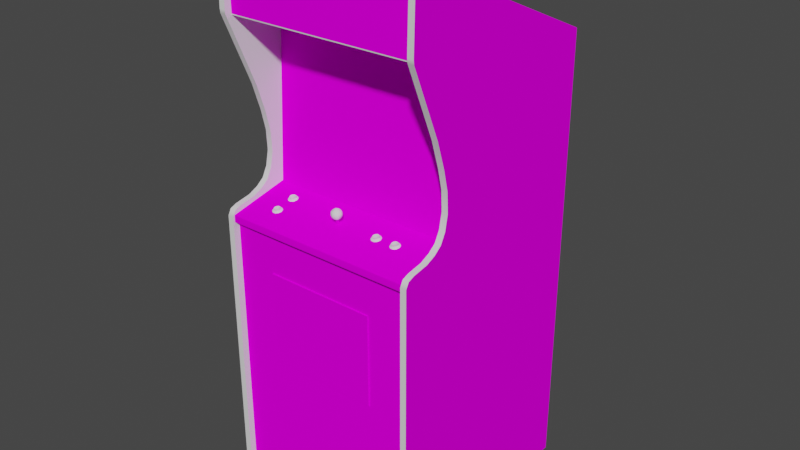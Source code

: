 # Source: jack.blend  (saved by Blender 2.93.20; exported with 4.5.12 LTS)
import bpy
from mathutils import Matrix  # noqa: F401  (used for matrix-valued properties, if any)

bpy.ops.wm.read_factory_settings(use_empty=True)
scene = bpy.context.scene
scene.name = 'Scene'

# ---- images (referenced by path relative to the original .blend; pixels are not part of the script)
import os
ASSET_DIR = os.environ.get("B2B_ASSET_DIR", "")  # directory of the original .blend (textures are referenced by path, not embedded)
HERE = os.path.dirname(os.path.abspath(__file__))  # packed textures are extracted next to this script under _unpacked/

def load_image(name, relpath, width, height, colorspace="sRGB"):
    """Load a texture the original file referenced (path relative to the .blend, or extracted next to this script)."""
    p = next((c for c in (os.path.join(HERE, relpath), os.path.join(ASSET_DIR, relpath)) if relpath and os.path.exists(c)), "")
    if p:
        img = bpy.data.images.load(p, check_existing=True)
        img.name = name
    else:  # same state as the original file: an image datablock whose file is absent (Cycles renders it pink)
        img = bpy.data.images.new(name, width, height)
        img.source = "FILE"
        img.filepath = "//" + (relpath or name)
    img.colorspace_settings.name = colorspace
    return img
img_01jackmarqueemap_tiff = load_image('01jackmarqueemap.TIFF', '01jackmarqueemap.TIFF', 1024, 1024, 'sRGB')
img_02jacksnapmap_tiff = load_image('02jacksnapmap.TIFF', '02jacksnapmap.TIFF', 1024, 1024, 'sRGB')
img_jackbezelmap_tiff = load_image('jackbezelmap.TIFF', 'jackbezelmap.TIFF', 1024, 1024, 'sRGB')
img_jacksidemap_tiff = load_image('jacksidemap.TIFF', 'jacksidemap.TIFF', 1024, 1024, 'sRGB')
img_jackmiscmap_tiff = load_image('jackmiscmap.TIFF', 'jackmiscmap.TIFF', 1024, 1024, 'sRGB')

# ---- materials (node trees are filled in below, after node groups)
mat_01jackmarquee = bpy.data.materials.new('01jackmarquee')
mat_01jackmarquee.use_transparent_shadow = False
mat_01jackmarquee.roughness = 0.8807
mat_01jackmarquee.specular_intensity = 0.0
mat_02jacksnap = bpy.data.materials.new('02jacksnap')
mat_02jacksnap.use_transparent_shadow = False
mat_02jacksnap.roughness = 0.8807
mat_02jacksnap.specular_intensity = 0.0
mat_jackbezel = bpy.data.materials.new('jackbezel')
mat_jackbezel.use_transparent_shadow = False
mat_jackbezel.roughness = 0.8807
mat_jackbezel.specular_intensity = 0.0
mat_jackblack = bpy.data.materials.new('jackblack')
mat_jackblack.use_transparent_shadow = False
mat_jackblack.roughness = 0.7934
mat_jackblack.specular_intensity = 0.6275
mat_jackside = bpy.data.materials.new('jackside')
mat_jackside.use_transparent_shadow = False
mat_jackside.roughness = 0.8807
mat_jackside.specular_intensity = 0.0
mat_jackmisc = bpy.data.materials.new('jackmisc')
mat_jackmisc.use_transparent_shadow = False
mat_jackmisc.roughness = 0.8807
mat_jackmisc.specular_intensity = 0.0
mat_jackwhite = bpy.data.materials.new('jackwhite')
mat_jackwhite.use_transparent_shadow = False
mat_jackwhite.roughness = 0.7934
mat_jackwhite.specular_intensity = 0.6588
mat_jackred = bpy.data.materials.new('jackred')
mat_jackred.use_transparent_shadow = False
mat_jackred.roughness = 0.7934
mat_jackred.specular_intensity = 0.6275

# ---- node groups
ng_auto_smooth = bpy.data.node_groups.new('Auto Smooth', 'GeometryNodeTree')
_s = ng_auto_smooth.interface.new_socket(name='Geometry', in_out='OUTPUT', socket_type='NodeSocketGeometry')
_s = ng_auto_smooth.interface.new_socket(name='Geometry', in_out='INPUT', socket_type='NodeSocketGeometry')
_s = ng_auto_smooth.interface.new_socket(name='Angle', in_out='INPUT', socket_type='NodeSocketFloat')
_s.subtype = 'ANGLE'
_s.min_value = 0.0
_s.max_value = 3.142
ng_auto_smooth.is_modifier = True
_N = ng_auto_smooth.nodes; _L = ng_auto_smooth.links
n0 = _N.new('NodeGroupOutput'); n0.name = 'Group Output'; n0.location = (480, -100)
n1 = _N.new('NodeGroupInput'); n1.name = 'Group Input'; n1.location = (-420, -300)
n2 = _N.new('NodeGroupInput'); n2.name = 'Group Input.001'; n2.location = (-60, -100)
n3 = _N.new('GeometryNodeSetShadeSmooth'); n3.name = 'Set Shade Smooth'; n3.location = (120, -100)
n3.domain = 'EDGE'
n4 = _N.new('GeometryNodeSetShadeSmooth'); n4.name = 'Set Shade Smooth.001'; n4.location = (300, -100)
n5 = _N.new('GeometryNodeInputMeshEdgeAngle'); n5.name = 'Edge Angle'; n5.location = (-420, -220)
n6 = _N.new('GeometryNodeInputEdgeSmooth'); n6.name = 'Is Edge Smooth'; n6.location = (-60, -160)
n7 = _N.new('GeometryNodeInputShadeSmooth'); n7.name = 'Is Face Smooth'; n7.location = (-240, -340)
n8 = _N.new('FunctionNodeBooleanMath'); n8.name = 'Boolean Math'; n8.location = (-60, -220)
n9 = _N.new('FunctionNodeCompare'); n9.name = 'Compare'; n9.location = (-240, -180)
n9.operation = 'LESS_EQUAL'
_L.new(n5.outputs[0], n9.inputs[0])
_L.new(n4.outputs[0], n0.inputs[0])
_L.new(n1.outputs[1], n9.inputs[1])
_L.new(n9.outputs[0], n8.inputs[0])
_L.new(n7.outputs[0], n8.inputs[1])
_L.new(n2.outputs[0], n3.inputs[0])
_L.new(n6.outputs[0], n3.inputs[1])
_L.new(n3.outputs[0], n4.inputs[0])
_L.new(n8.outputs[0], n3.inputs[2])
n0.is_active_output = True

# ---- material node trees
mat_01jackmarquee.use_nodes = True; mat_01jackmarquee.node_tree.nodes.clear()
_N = mat_01jackmarquee.node_tree.nodes; _L = mat_01jackmarquee.node_tree.links
n0 = _N.new('ShaderNodeBsdfPrincipled'); n0.name = 'Principled BSDF'; n0.location = (10, 300)
n0.distribution = 'GGX'
n0.subsurface_method = 'BURLEY'
n0.inputs[2].default_value = 0.8807
n0.inputs[3].default_value = 1.45
n0.inputs[13].default_value = 0.0
n0.inputs[27].default_value = (0.0, 0.0, 0.0, 1.0)
n0.inputs[28].default_value = 1.0
n1 = _N.new('ShaderNodeOutputMaterial'); n1.name = 'Material Output'; n1.location = (300, 300)
n2 = _N.new('ShaderNodeTexImage'); n2.name = 'Image Texture'; n2.location = (-300, 600)
n2.image = img_01jackmarqueemap_tiff
_L.new(n0.outputs[0], n1.inputs[0])
_L.new(n2.outputs[0], n0.inputs[0])
n1.is_active_output = True
mat_02jacksnap.use_nodes = True; mat_02jacksnap.node_tree.nodes.clear()
_N = mat_02jacksnap.node_tree.nodes; _L = mat_02jacksnap.node_tree.links
n0 = _N.new('ShaderNodeBsdfPrincipled'); n0.name = 'Principled BSDF'; n0.location = (10, 300)
n0.distribution = 'GGX'
n0.subsurface_method = 'BURLEY'
n0.inputs[2].default_value = 0.8807
n0.inputs[3].default_value = 1.45
n0.inputs[13].default_value = 0.0
n0.inputs[27].default_value = (0.0, 0.0, 0.0, 1.0)
n0.inputs[28].default_value = 1.0
n1 = _N.new('ShaderNodeOutputMaterial'); n1.name = 'Material Output'; n1.location = (300, 300)
n2 = _N.new('ShaderNodeTexImage'); n2.name = 'Image Texture'; n2.location = (-300, 600)
n2.image = img_02jacksnapmap_tiff
_L.new(n0.outputs[0], n1.inputs[0])
_L.new(n2.outputs[0], n0.inputs[0])
n1.is_active_output = True
mat_jackbezel.use_nodes = True; mat_jackbezel.node_tree.nodes.clear()
_N = mat_jackbezel.node_tree.nodes; _L = mat_jackbezel.node_tree.links
n0 = _N.new('ShaderNodeBsdfPrincipled'); n0.name = 'Principled BSDF'; n0.location = (10, 300)
n0.distribution = 'GGX'
n0.subsurface_method = 'BURLEY'
n0.inputs[2].default_value = 0.8807
n0.inputs[3].default_value = 1.45
n0.inputs[13].default_value = 0.0
n0.inputs[27].default_value = (0.0, 0.0, 0.0, 1.0)
n0.inputs[28].default_value = 1.0
n1 = _N.new('ShaderNodeOutputMaterial'); n1.name = 'Material Output'; n1.location = (300, 300)
n2 = _N.new('ShaderNodeTexImage'); n2.name = 'Image Texture'; n2.location = (-300, 600)
n2.image = img_jackbezelmap_tiff
_L.new(n0.outputs[0], n1.inputs[0])
_L.new(n2.outputs[0], n0.inputs[0])
n1.is_active_output = True
mat_jackblack.use_nodes = True; mat_jackblack.node_tree.nodes.clear()
_N = mat_jackblack.node_tree.nodes; _L = mat_jackblack.node_tree.links
n0 = _N.new('ShaderNodeBsdfPrincipled'); n0.name = 'Principled BSDF'; n0.location = (10, 300)
n0.distribution = 'GGX'
n0.subsurface_method = 'BURLEY'
n0.inputs[2].default_value = 0.7934
n0.inputs[3].default_value = 1.45
n0.inputs[13].default_value = 0.6275
n0.inputs[27].default_value = (0.0, 0.0, 0.0, 1.0)
n0.inputs[28].default_value = 1.0
n1 = _N.new('ShaderNodeOutputMaterial'); n1.name = 'Material Output'; n1.location = (300, 300)
_L.new(n0.outputs[0], n1.inputs[0])
n1.is_active_output = True
mat_jackside.use_nodes = True; mat_jackside.node_tree.nodes.clear()
_N = mat_jackside.node_tree.nodes; _L = mat_jackside.node_tree.links
n0 = _N.new('ShaderNodeBsdfPrincipled'); n0.name = 'Principled BSDF'; n0.location = (10, 300)
n0.distribution = 'GGX'
n0.subsurface_method = 'BURLEY'
n0.inputs[2].default_value = 0.8807
n0.inputs[3].default_value = 1.45
n0.inputs[13].default_value = 0.0
n0.inputs[27].default_value = (0.0, 0.0, 0.0, 1.0)
n0.inputs[28].default_value = 1.0
n1 = _N.new('ShaderNodeOutputMaterial'); n1.name = 'Material Output'; n1.location = (300, 300)
n2 = _N.new('ShaderNodeTexImage'); n2.name = 'Image Texture'; n2.location = (-300, 600)
n2.image = img_jacksidemap_tiff
_L.new(n0.outputs[0], n1.inputs[0])
_L.new(n2.outputs[0], n0.inputs[0])
n1.is_active_output = True
mat_jackmisc.use_nodes = True; mat_jackmisc.node_tree.nodes.clear()
_N = mat_jackmisc.node_tree.nodes; _L = mat_jackmisc.node_tree.links
n0 = _N.new('ShaderNodeBsdfPrincipled'); n0.name = 'Principled BSDF'; n0.location = (10, 300)
n0.distribution = 'GGX'
n0.subsurface_method = 'BURLEY'
n0.inputs[2].default_value = 0.8807
n0.inputs[3].default_value = 1.45
n0.inputs[13].default_value = 0.0
n0.inputs[27].default_value = (0.0, 0.0, 0.0, 1.0)
n0.inputs[28].default_value = 1.0
n1 = _N.new('ShaderNodeOutputMaterial'); n1.name = 'Material Output'; n1.location = (300, 300)
n2 = _N.new('ShaderNodeTexImage'); n2.name = 'Image Texture'; n2.location = (-300, 600)
n2.image = img_jackmiscmap_tiff
_L.new(n0.outputs[0], n1.inputs[0])
_L.new(n2.outputs[0], n0.inputs[0])
n1.is_active_output = True
mat_jackwhite.use_nodes = True; mat_jackwhite.node_tree.nodes.clear()
_N = mat_jackwhite.node_tree.nodes; _L = mat_jackwhite.node_tree.links
n0 = _N.new('ShaderNodeBsdfPrincipled'); n0.name = 'Principled BSDF'; n0.location = (10, 300)
n0.distribution = 'GGX'
n0.subsurface_method = 'BURLEY'
n0.inputs[2].default_value = 0.7934
n0.inputs[3].default_value = 1.45
n0.inputs[13].default_value = 0.6588
n0.inputs[27].default_value = (0.0, 0.0, 0.0, 1.0)
n0.inputs[28].default_value = 1.0
n1 = _N.new('ShaderNodeOutputMaterial'); n1.name = 'Material Output'; n1.location = (300, 300)
_L.new(n0.outputs[0], n1.inputs[0])
n1.is_active_output = True
mat_jackred.use_nodes = True; mat_jackred.node_tree.nodes.clear()
_N = mat_jackred.node_tree.nodes; _L = mat_jackred.node_tree.links
n0 = _N.new('ShaderNodeBsdfPrincipled'); n0.name = 'Principled BSDF'; n0.location = (10, 300)
n0.distribution = 'GGX'
n0.subsurface_method = 'BURLEY'
n0.inputs[2].default_value = 0.7934
n0.inputs[3].default_value = 1.45
n0.inputs[13].default_value = 0.6275
n0.inputs[27].default_value = (0.0, 0.0, 0.0, 1.0)
n0.inputs[28].default_value = 1.0
n1 = _N.new('ShaderNodeOutputMaterial'); n1.name = 'Material Output'; n1.location = (300, 300)
_L.new(n0.outputs[0], n1.inputs[0])
n1.is_active_output = True

# ---- world
world_world = bpy.data.worlds.new('World'); scene.world = world_world
world_world.use_nodes = True; world_world.node_tree.nodes.clear()
_N = world_world.node_tree.nodes; _L = world_world.node_tree.links
n0 = _N.new('ShaderNodeOutputWorld'); n0.name = 'World Output'; n0.location = (300, 300)
n1 = _N.new('ShaderNodeBackground'); n1.name = 'Background'; n1.location = (10, 300)
n1.inputs[0].default_value = (0.05088, 0.05088, 0.05088, 1.0)
_L.new(n1.outputs[0], n0.inputs[0])
n0.is_active_output = True
world_world.color = (0.05088, 0.05088, 0.05088)
world_world.use_sun_shadow = False
world_world.sun_shadow_jitter_overblur = 0.0

# ---- meshes
me_jack = bpy.data.meshes.new('jack')
me_jack.from_pydata([(-0.3049, 0.4999, 0.1025), (0.3302, 0.4999, 0.1025), (0.3302, 0.6964, 0.1025), (-0.3049, 0.6964, 0.1025), (0.09608, 0.2028, -0.08693), (0.01468, 0.09738, -0.07978), (0.01468, 0.3099, -0.09005), (-0.06908, 0.2028, -0.08773), (-0.1488, 0.2017, -0.1062), (0.09458, 0.09983, -0.08659), (-0.06827, 0.3071, -0.09707), (-0.06755, 0.0998, -0.08728), (0.09452, 0.3077, -0.09635), (-0.06414, 0.4059, -0.1127), (0.0145, 0.2039, -0.07803), (0.01427, -0.0005266, -0.08896), (0.01427, 0.4074, -0.1088), (-0.1468, 0.1052, -0.1034), (0.1731, 0.301, -0.111), (0.3306, 0.473, -0.08124), (-0.3045, 0.473, -0.08124), (-0.3045, -0.07361, -0.05421), (0.3306, -0.07361, -0.05421), (-0.01095, -0.03378, 0.01933), (0.01547, -0.02697, 0.03433), (0.01648, -0.03535, 0.03919), (0.01648, -0.03448, 0.02821), (-0.01641, -0.04286, 0.03308), (-0.01742, -0.03535, 0.03919), (-0.01095, -0.03605, 0.04808), (-0.005154, -0.02671, 0.04882), (-0.01337, -0.0277, 0.04367), (0.00711, -0.04959, 0.02702), (0.01469, -0.04426, 0.03297), (0.00711, -0.05046, 0.038), (-0.01563, -0.02557, 0.03444), (0.002425, -0.0205, 0.04378), (0.01179, -0.02627, 0.04333), (0.008899, -0.0198, 0.0349), (-0.0004696, -0.03632, 0.05147), (-0.003364, -0.05073, 0.04139), (-0.01274, -0.04496, 0.04185), (-0.009842, -0.05003, 0.03251), (0.004215, -0.04312, 0.01859), (0.01243, -0.04212, 0.02374), (0.004455, -0.02577, 0.01922), (0.01, -0.03378, 0.01933), (-0.0004696, -0.03351, 0.01594), (0.01, -0.03605, 0.04808), (0.004215, -0.04539, 0.04734), (0.01243, -0.0436, 0.04242), (-0.008053, -0.02023, 0.04039), (0.002425, -0.01909, 0.02602), (-0.005154, -0.02444, 0.02007), (-0.0004696, -0.05268, 0.0323), (-0.005398, -0.04166, 0.01796), (-0.005398, -0.04405, 0.04819), (0.004455, -0.02816, 0.04945), (-0.008053, -0.01937, 0.02941), (-0.003364, -0.04932, 0.02363), (-0.01742, -0.03448, 0.02821), (-0.01337, -0.02623, 0.02499), (0.01179, -0.02487, 0.02556), (-0.305, -0.09311, 0.1453), (-0.305, -0.0933, 0.1458), (0.3338, 0.534, -0.08551), (0.191, 0.2022, -0.07001), (0.334, 0.202, -0.06946), (-0.3094, 0.2017, -0.07189), (-0.0004696, -0.01714, 0.03511), (-0.01274, -0.04355, 0.02408), (0.3296, 0.2777, 0.0285), (0.3296, 0.7019, 0.1209), (-0.3034, 0.2777, 0.0285), (0.3311, -1.062, -0.6048), (-0.305, -1.062, -0.6048), (-0.3034, -1.066, -0.6069), (0.3296, -1.066, -0.6069), (-0.3034, 0.4216, -0.6069), (0.3496, -0.0972, 0.1515), (0.3296, -1.066, 0.1515), (0.3311, 0.4151, -0.6048), (-0.305, 0.4151, -0.6048), (-0.305, 0.6995, 0.1014), (0.3337, -0.09178, -0.05525), (0.01397, -0.02056, -0.05991), (-0.3092, -0.0919, -0.05769), (0.0142, -0.09163, -0.05647), (-0.3093, 0.5339, -0.08795), (0.0142, 0.5337, -0.08671), (0.3296, -0.02563, 0.007945), (-0.07433, 0.429, -0.08199), (-0.1663, 0.4291, -0.08234), (0.3311, 0.6995, 0.1014), (-0.305, 0.4689, -0.08806), (0.3311, 0.4689, -0.08806), (-0.305, 0.4959, 0.1015), (-0.3034, 0.5018, 0.1242), (0.3311, 0.4959, 0.1015), (-0.1663, 0.202, -0.07136), (-0.1484, 0.2999, -0.1125), (-0.06306, 0.0012, -0.09343), (0.1, -0.0206, -0.05958), (0.09074, 0.001224, -0.09289), (0.1749, 0.2019, -0.1046), (0.01397, 0.4289, -0.08165), (0.191, 0.3139, -0.07541), (-0.1663, 0.3126, -0.07671), (0.3296, 0.1219, -0.01602), (0.3296, 0.1881, -0.0003893), (0.3296, 0.007584, -0.009365), (0.3496, 0.05597, -0.01918), (-0.3034, 0.1881, -0.0003893), (-0.3034, 0.1219, -0.01602), (-0.3034, 0.007584, -0.009365), (-0.3034, 0.7019, 0.1209), (0.3496, 0.7019, 0.1209), (0.3296, 0.5156, 0.1258), (0.3496, -0.0694, 0.1188), (0.3496, -0.06028, 0.06634), (-0.3034, -0.0972, 0.1515), (-0.3234, -0.06028, 0.06634), (-0.3234, -0.0694, 0.1188), (-0.3234, 0.5018, 0.1242), (-0.3234, 0.2777, 0.0285), (-0.3234, 0.1881, -0.0003893), (-0.3034, -1.066, 0.1515), (0.3496, -1.066, 0.1515), (-0.3234, 0.4216, -0.6069), (0.3296, 0.4216, -0.6069), (0.3296, -0.04573, 0.03368), (0.3296, -0.06028, 0.06634), (-0.3034, -0.06028, 0.06634), (-0.3034, -0.04573, 0.03368), (-0.3034, -0.02563, 0.007945), (-0.305, -0.1147, 0.1458), (0.09065, 0.4068, -0.1121), (0.3496, -0.02563, 0.007945), (0.3496, 0.5156, 0.1258), (0.3296, 0.5018, 0.1242), (0.3496, 0.7297, 0.1006), (-0.3034, 0.7297, 0.1006), (0.3296, 0.05597, -0.01918), (-0.3234, 0.1219, -0.01602), (-0.3034, 0.05597, -0.01918), (-0.1663, 0.09351, -0.06611), (0.1732, 0.1053, -0.102), (0.1681, 0.008858, -0.1033), (-0.3034, 0.7181, 0.115), (0.3296, 0.7297, 0.1006), (-0.3234, -1.066, -0.6069), (-0.1437, 0.3974, -0.1226), (0.3496, -0.07795, 0.1411), (-0.1413, 0.008799, -0.1045), (-0.3034, -0.07795, 0.1411), (0.3296, -0.0972, 0.1515), (0.3296, -0.07795, 0.1411), (-0.3034, 0.7286, 0.08083), (0.3296, 0.7286, 0.08083), (0.1681, 0.3992, -0.1214), (-0.3034, -0.0694, 0.1188), (0.3296, -0.0694, 0.1188), (0.3296, 0.7181, 0.115), (0.09996, 0.429, -0.08133), (0.191, 0.09357, -0.06476), (0.1909, -0.0207, -0.05923), (-0.07311, -0.02063, -0.06024), (-0.1662, -0.02077, -0.06059), (-0.3034, 0.5156, 0.1258), (0.1909, 0.4292, -0.08098), (-0.305, -0.1157, 0.1448), (0.3311, -0.1147, 0.1458), (0.3496, 0.1219, -0.01602), (0.3496, -0.3856, -0.6069), (0.3496, 0.7286, 0.08083), (-0.3234, 0.7286, 0.08083), (0.3496, -0.3856, 0.1515), (-0.3234, -0.3624, 0.1515), (-0.3234, -0.0972, 0.1515), (0.3496, 0.4216, -0.6069), (-0.3234, -1.066, 0.1515), (-0.3234, -0.3624, -0.6069), (0.3496, -1.066, -0.6069), (0.3496, 0.007584, -0.009365), (-0.3234, 0.007584, -0.009365), (-0.3234, 0.05597, -0.01918), (0.3496, 0.2777, 0.0285), (-0.3234, 0.5156, 0.1258), (0.3496, -0.04573, 0.03368), (-0.3234, -0.04573, 0.03368), (-0.3234, -0.02563, 0.007945), (0.3496, 0.7181, 0.115), (-0.3234, 0.7181, 0.115), (0.3496, 0.1881, -0.0003893), (-0.3234, 0.7019, 0.1209), (-0.3234, 0.7297, 0.1006), (-0.3234, -0.07795, 0.1411), (0.3496, 0.5018, 0.1242), (-0.1705, -0.5487, 0.133), (0.1966, -0.5487, 0.03151), (0.00412, -0.04983, 0.03178), (0.002748, -0.05038, 0.03504), (0.002748, -0.07601, 0.03075), (-0.0005679, -0.07624, 0.0321), (-0.0005679, -0.0506, 0.0364), (-0.003884, -0.07601, 0.03075), (-0.003884, -0.05038, 0.03504), (-0.005256, -0.07546, 0.02748), (-0.005256, -0.04983, 0.03178), (-0.003884, -0.07491, 0.02421), (-0.003884, -0.04928, 0.02851), (-0.0005679, -0.07469, 0.02286), (-0.0005679, -0.04905, 0.02715), (0.002748, -0.07491, 0.02421), (0.002748, -0.04928, 0.02851), (0.00412, -0.07546, 0.02748), (0.1966, -0.5487, 0.133), (-0.305, -0.0921, 0.1449), (0.3311, -0.0933, 0.1458), (-0.305, -1.062, 0.1297), (0.3311, -1.062, 0.1297), (-0.305, -0.1157, 0.129), (0.1966, -0.2466, 0.133), (-0.1705, -0.5487, 0.03151), (-0.305, -0.08356, 0.1036), (0.3311, -0.08356, 0.1036), (0.3311, -0.05078, -0.05496), (-0.305, -0.05078, -0.05496), (-0.1705, -0.2466, 0.133), (0.1966, -0.2466, 0.03151), (-0.1705, -0.2466, 0.03151), (0.3311, -0.0921, 0.1449), (0.3311, -0.1157, 0.129), (0.3311, -0.1157, 0.1448), (0.3311, -0.09311, 0.1453), (0.2048, -0.0623, 0.01769), (-0.2141, -0.06684, 0.06105), (0.2081, -0.06439, 0.02773), (0.2169, -0.05909, 0.02232), (0.2115, -0.05833, 0.01848), (0.2039, -0.06726, 0.04052), (0.2124, -0.06726, 0.04052), (0.2124, -0.06211, 0.01479), (0.2039, -0.06211, 0.01479), (-0.2054, -0.07213, 0.06646), (-0.1967, -0.06684, 0.06105), (-0.2097, -0.07501, 0.07926), (-0.2012, -0.07501, 0.07926), (-0.2012, -0.06986, 0.05353), (-0.2097, -0.06986, 0.05353), (-0.2087, -0.07005, 0.05642), (-0.2021, -0.07005, 0.05642), (-0.2021, -0.06608, 0.05722), (-0.1967, -0.07082, 0.06026), (-0.2054, -0.05911, 0.001384), (-0.1967, -0.05382, -0.004028), (-0.2097, -0.06199, 0.01418), (-0.2012, -0.06199, 0.01418), (-0.2021, -0.06105, 0.01143), (-0.2012, -0.05685, -0.01155), (-0.2097, -0.05685, -0.01155), (-0.2087, -0.05703, -0.008657), (-0.2021, -0.05306, -0.007862), (-0.1967, -0.0578, -0.004822), (0.1994, -0.06555, 0.03394), (0.2115, -0.06235, 0.03857), (0.2193, -0.06628, 0.03561), (0.2048, -0.06632, 0.03778), (0.197, -0.06628, 0.03561), (0.1944, -0.06469, 0.02766), (0.2214, -0.06593, 0.01762), (0.2132, -0.06477, 0.0118), (0.2189, -0.06431, 0.02773), (0.197, -0.06309, 0.01971), (-0.2021, -0.07009, 0.07731), (-0.1943, -0.07403, 0.07434), (-0.2141, -0.0733, 0.07268), (-0.2166, -0.07403, 0.07434), (-0.2192, -0.07244, 0.06639), (-0.1922, -0.07368, 0.05635), (-0.1946, -0.07206, 0.06647), (-0.2166, -0.07084, 0.05844), (-0.2141, -0.07082, 0.06026), (-0.2141, -0.06028, 0.007595), (-0.1967, -0.05631, 0.008389), (-0.1943, -0.06101, 0.009263), (-0.2087, -0.06105, 0.01143), (-0.2166, -0.06101, 0.009263), (-0.2192, -0.05942, 0.001314), (-0.1922, -0.06066, -0.008724), (-0.2004, -0.0595, -0.01454), (-0.1946, -0.05904, 0.001388), (-0.2166, -0.05783, -0.006639), (-0.2141, -0.0578, -0.004822), (0.2169, -0.06158, 0.03474), (0.2115, -0.06632, 0.03778), (0.1994, -0.06307, 0.02152), (0.2169, -0.06555, 0.03394), (0.2189, -0.06034, 0.02853), (0.1974, -0.06431, 0.02773), (0.2193, -0.06309, 0.01971), (0.2214, -0.06969, 0.03644), (0.2245, -0.06781, 0.02703), (0.2219, -0.06469, 0.02766), (0.2031, -0.06477, 0.0118), (-0.1967, -0.06933, 0.07347), (-0.2021, -0.07407, 0.07652), (-0.2087, -0.07407, 0.07651), (-0.2087, -0.07009, 0.07731), (-0.1967, -0.0733, 0.07268), (-0.1946, -0.06809, 0.06726), (-0.2162, -0.07206, 0.06647), (-0.1943, -0.07084, 0.05844), (-0.1922, -0.07744, 0.07518), (-0.1891, -0.07556, 0.06577), (-0.1916, -0.07244, 0.06639), (-0.2004, -0.07251, 0.05054), (-0.2105, -0.07251, 0.05054), (-0.2141, -0.05631, 0.008389), (-0.1967, -0.06028, 0.007595), (-0.1946, -0.05507, 0.002183), (-0.2162, -0.05904, 0.001388), (-0.1943, -0.05783, -0.006639), (-0.1922, -0.06442, 0.0101), (-0.1891, -0.06254, 0.0006883), (-0.1916, -0.05942, 0.001314), (-0.2105, -0.0595, -0.01454), (0.2048, -0.06235, 0.03857), (0.2048, -0.05834, 0.01856), (0.1994, -0.0591, 0.02232), (0.1974, -0.06034, 0.02853), (0.1994, -0.06158, 0.03474), (0.2115, -0.0623, 0.01769), (0.2169, -0.06307, 0.02152), (0.2132, -0.07086, 0.04226), (0.2031, -0.07086, 0.04226), (0.1949, -0.06969, 0.03644), (0.1918, -0.06781, 0.02703), (0.1949, -0.06593, 0.01762), (-0.2088, -0.06609, 0.0573), (-0.2162, -0.06809, 0.06726), (-0.2141, -0.06933, 0.07347), (-0.2004, -0.07861, 0.081), (-0.2105, -0.07861, 0.081), (-0.2186, -0.07744, 0.07518), (-0.2217, -0.07556, 0.06577), (-0.2186, -0.07368, 0.05635), (-0.2087, -0.05708, 0.01223), (-0.2021, -0.05708, 0.01223), (-0.2141, -0.05382, -0.004028), (-0.2088, -0.05307, -0.00778), (-0.2162, -0.05507, 0.002183), (-0.2021, -0.05703, -0.008657), (-0.2004, -0.06559, 0.01592), (-0.2105, -0.06559, 0.01592), (-0.2186, -0.06442, 0.0101), (-0.2217, -0.06254, 0.0006883), (-0.2186, -0.06066, -0.008724), (0.1316, -0.0591, 0.02232), (0.1402, -0.06439, 0.02773), (0.149, -0.05909, 0.02232), (0.136, -0.06726, 0.04052), (0.1445, -0.06726, 0.04052), (0.1436, -0.06632, 0.03778), (0.136, -0.06211, 0.01479), (0.1369, -0.0623, 0.01769), (0.1436, -0.0623, 0.01769), (0.149, -0.06307, 0.02152), (0.1316, -0.06158, 0.03474), (0.151, -0.06431, 0.02773), (0.149, -0.06555, 0.03394), (0.1514, -0.06628, 0.03561), (0.1316, -0.06555, 0.03394), (0.1291, -0.06628, 0.03561), (0.1265, -0.06469, 0.02766), (0.1535, -0.06593, 0.01762), (0.1445, -0.06211, 0.01479), (0.1291, -0.06309, 0.01971), (0.149, -0.06158, 0.03474), (0.1369, -0.06632, 0.03778), (0.1316, -0.06307, 0.02152), (0.151, -0.06034, 0.02853), (0.1295, -0.06431, 0.02773), (0.1514, -0.06309, 0.01971), (0.1535, -0.06969, 0.03644), (0.1566, -0.06781, 0.02703), (0.1541, -0.06469, 0.02766), (0.1453, -0.06477, 0.0118), (0.1352, -0.06477, 0.0118), (0.1369, -0.06235, 0.03857), (0.1436, -0.06235, 0.03857), (0.1295, -0.06034, 0.02853), (0.1369, -0.05834, 0.01856), (0.1436, -0.05833, 0.01848), (0.1453, -0.07086, 0.04226), (0.1352, -0.07086, 0.04226), (0.1271, -0.06969, 0.03644), (0.1239, -0.06781, 0.02703), (0.1271, -0.06593, 0.01762)], [], [(379, 363, 390, 389), (103, 15, 85, 102), (15, 103, 9, 5), (16, 13, 10, 6), (9, 146, 104, 4), (18, 12, 4, 104), (5, 11, 101, 15), (4, 14, 5, 9), (14, 7, 11, 5), (100, 10, 13, 151), (11, 17, 153, 101), (7, 14, 6, 10), (17, 11, 7, 8), (10, 100, 8, 7), (99, 8, 100, 107), (66, 106, 18, 104), (6, 12, 136, 16), (118, 161, 156, 152), (34, 49, 56, 40), (24, 25, 26), (54, 59, 43, 32), (41, 29, 28, 27), (23, 53, 45, 47), (69, 36, 37, 38), (32, 43, 44), (45, 46, 47), (25, 24, 37), (50, 25, 37, 48), (33, 44, 26, 25), (30, 36, 51, 31), (59, 70, 55), (42, 70, 59, 54), (46, 44, 43, 47), (58, 61, 35, 51), (39, 30, 31, 29), (56, 39, 29), (38, 24, 62, 52), (39, 49, 50, 48), (36, 57, 37), (57, 39, 48), (69, 58, 51), (34, 33, 50), (34, 50, 49), (42, 41, 27), (28, 35, 60, 27), (60, 35, 61), (61, 23, 60), (23, 55, 70, 60), (26, 62, 24), (63, 64, 217), (65, 66, 67), (68, 99, 107), (54, 34, 40), (54, 40, 42), (53, 58, 52, 45), (39, 56, 49), (31, 28, 29), (55, 23, 47), (40, 56, 41, 42), (44, 46, 26), (48, 37, 57), (54, 32, 33, 34), (69, 51, 36), (69, 52, 58), (69, 38, 52), (25, 50, 33), (29, 41, 56), (42, 27, 70), (60, 70, 27), (59, 55, 43), (47, 43, 55), (32, 44, 33), (39, 57, 30), (36, 30, 57), (28, 31, 35), (51, 35, 31), (23, 61, 53), (58, 53, 61), (52, 62, 45), (38, 37, 24), (129, 71, 72), (78, 115, 73), (152, 156, 155, 79), (129, 80, 142), (78, 144, 126), (78, 126, 76), (129, 77, 80), (126, 178, 177), (78, 150, 181), (176, 79, 80), (173, 182, 129), (226, 227, 224, 225), (84, 102, 85), (68, 107, 92, 88), (86, 99, 68), (84, 85, 87), (88, 105, 89), (65, 106, 66), (80, 90, 110), (114, 134, 126), (199, 229, 222, 216), (88, 91, 105), (46, 45, 62, 26), (96, 98, 93, 83), (133, 132, 126), (80, 131, 130), (77, 182, 127, 80), (71, 139, 72), (115, 97, 73), (105, 91, 13, 16), (101, 166, 85, 15), (99, 145, 17, 8), (136, 163, 105, 16), (146, 9, 103, 147), (129, 108, 109), (78, 112, 113), (21, 22, 19, 20), (216, 198, 223, 199), (112, 73, 124, 125), (233, 170, 221, 232), (79, 155, 80), (160, 132, 121, 122), (126, 120, 178), (122, 196, 154, 160), (217, 64, 218, 231), (189, 121, 132, 133), (197, 139, 71, 186), (131, 119, 188, 130), (153, 167, 166, 101), (180, 126, 177), (267, 295, 265, 327), (127, 176, 80), (286, 258, 348, 347), (128, 78, 181), (179, 173, 129), (133, 134, 190, 189), (172, 108, 142, 111), (125, 143, 113, 112), (180, 150, 76, 126), (159, 18, 106, 169), (91, 92, 151, 13), (108, 172, 193, 109), (191, 162, 72, 116), (74, 75, 82, 81), (192, 148, 141, 195), (225, 224, 217, 231), (187, 123, 97, 168), (198, 216, 222, 228), (241, 266, 297, 295), (147, 165, 164, 146), (67, 164, 165, 84), (78, 141, 115), (129, 72, 149), (132, 154, 126), (80, 156, 131), (233, 171, 135, 170), (139, 197, 138, 117), (129, 142, 108), (78, 113, 144), (182, 77, 129), (78, 76, 150), (363, 379, 361, 362), (73, 97, 123, 124), (119, 131, 161, 118), (159, 169, 163, 136), (144, 114, 126), (80, 110, 142), (184, 190, 134, 114), (12, 18, 159, 136), (154, 120, 126), (80, 155, 156), (78, 157, 141), (177, 181, 150, 180), (129, 149, 158), (83, 93, 81, 82), (145, 167, 153, 17), (249, 248, 316, 317), (134, 133, 126), (80, 130, 90), (149, 162, 191, 140), (137, 90, 130, 188), (129, 109, 71), (78, 73, 112), (146, 164, 66, 104), (132, 160, 154), (114, 144, 185, 184), (156, 161, 131), (141, 148, 115), (72, 162, 149), (89, 105, 163), (175, 195, 141, 157), (86, 167, 145), (87, 166, 167), (139, 117, 72), (186, 71, 109, 193), (115, 168, 97), (228, 222, 229, 230), (65, 169, 106), (151, 92, 107, 100), (221, 170, 135), (67, 66, 164), (88, 92, 91), (89, 169, 65), (218, 171, 233), (86, 145, 99), (89, 163, 169), (84, 165, 102), (87, 167, 86), (87, 85, 166), (172, 173, 174), (175, 181, 143), (79, 176, 173), (181, 177, 178), (175, 128, 181), (173, 179, 174), (90, 137, 183, 110), (144, 113, 143, 185), (111, 183, 173), (181, 184, 185), (181, 122, 121), (119, 118, 173), (138, 186, 174), (175, 124, 187), (137, 188, 173), (181, 189, 190), (191, 138, 174), (192, 175, 187), (172, 111, 173), (181, 185, 143), (186, 193, 174), (175, 125, 124), (118, 79, 173), (181, 178, 122), (183, 137, 173), (181, 190, 184), (188, 119, 173), (181, 121, 189), (191, 116, 138), (192, 187, 194), (192, 195, 175), (191, 174, 140), (193, 172, 174), (175, 143, 125), (118, 152, 79), (178, 196, 122), (124, 123, 187), (138, 197, 186), (120, 154, 196, 178), (95, 98, 96, 94), (206, 208, 207, 205), (202, 215, 200, 201), (201, 204, 203, 202), (208, 210, 209, 207), (214, 200, 215, 213), (307, 306, 274, 308), (210, 212, 211, 209), (212, 214, 213, 211), (115, 148, 192, 194), (157, 78, 128, 175), (194, 187, 168, 115), (232, 221, 219, 220), (110, 183, 111, 142), (179, 129, 158, 174), (116, 72, 117, 138), (305, 274, 306, 309), (218, 64, 135, 171), (149, 140, 174, 158), (231, 218, 234), (365, 380, 358, 392), (350, 262, 352, 261), (250, 282, 236, 339), (237, 238, 239), (365, 366, 376, 364), (277, 246, 307, 276), (392, 393, 366, 365), (360, 381, 369, 367), (244, 245, 252), (264, 299, 269, 268), (285, 325, 291, 319), (14, 4, 12, 6), (258, 319, 284, 348), (254, 255, 262), (253, 280, 315, 312), (258, 286, 256, 257), (328, 239, 332, 235), (253, 251, 252, 245), (372, 379, 389, 368), (265, 294, 237), (371, 386, 369, 370), (257, 285, 319, 258), (250, 251, 248, 249), (385, 375, 383, 386), (298, 294, 297, 272), (300, 242, 332, 333), (235, 296, 329, 328), (274, 305, 244), (306, 307, 246, 247), (276, 311, 278, 277), (286, 283, 287, 256), (267, 264, 268, 240), (277, 278, 345, 344), (321, 283, 318, 351), (293, 261, 260, 292), (311, 276, 341, 340), (348, 284, 254), (263, 291, 325, 322), (362, 371, 370, 363), (292, 288, 321, 293), (256, 287, 355, 354), (293, 321, 351, 349), (261, 352, 259, 260), (331, 327, 237), (380, 382, 391, 358), (382, 372, 368, 391), (237, 294, 298), (241, 240, 335, 334), (374, 377, 398, 397), (373, 361, 379, 372), (63, 221, 135, 64), (364, 376, 387, 388), (285, 257, 353, 323), (341, 308, 244), (245, 310, 280, 253), (283, 286, 347, 318), (244, 305, 310), (352, 263, 322, 259), (268, 269, 337, 336), (102, 165, 147, 103), (303, 266, 301, 302), (320, 284, 319, 291), (318, 347, 254), (204, 206, 205, 203), (255, 320, 291, 263), (254, 284, 320), (296, 235, 243, 273), (326, 357, 292, 260), (375, 387, 376, 383), (282, 250, 249, 281), (371, 362, 394, 384), (269, 273, 338, 337), (327, 265, 237), (198, 228, 230, 223), (328, 329, 237), (329, 330, 237), (237, 239, 328), (330, 331, 237), (296, 299, 330, 329), (237, 298, 238), (367, 366, 393, 360), (380, 365, 364, 377), (367, 369, 386, 383), (290, 326, 260, 259), (362, 361, 395, 394), (288, 292, 357, 356), (314, 279, 312, 315), (315, 275, 313, 314), (308, 274, 244), (282, 311, 340, 236), (339, 236, 244), (236, 340, 244), (244, 252, 339), (340, 341, 244), (276, 307, 308, 341), (244, 310, 245), (263, 352, 262, 255), (281, 278, 311, 282), (372, 382, 374, 373), (317, 346, 281, 249), (361, 373, 396, 395), (325, 285, 323, 324), (388, 398, 377, 364), (386, 371, 384, 385), (257, 256, 354, 353), (347, 348, 254), (182, 173, 176, 127), (350, 349, 254), (349, 351, 254), (254, 262, 350), (351, 318, 254), (363, 370, 378, 390), (254, 320, 255), (247, 275, 309, 306), (251, 253, 312, 248), (271, 304, 243, 242), (247, 246, 343, 342), (278, 281, 346, 345), (259, 322, 289, 290), (302, 270, 300, 303), (261, 293, 349, 350), (359, 360, 393), (295, 267, 240, 241), (235, 332, 242, 243), (339, 252, 251, 250), (333, 332, 239, 238), (294, 265, 295, 297), (390, 378, 359), (275, 315, 280, 309), (283, 321, 288, 287), (232, 234, 218, 233), (266, 303, 272, 297), (238, 298, 272, 333), (366, 367, 383, 376), (264, 267, 327, 331), (368, 389, 359), (310, 305, 309, 280), (299, 264, 331, 330), (359, 378, 381), (333, 272, 303, 300), (304, 338, 273, 243), (246, 277, 344, 343), (324, 289, 322, 325), (242, 300, 270, 271), (389, 390, 359), (75, 74, 220, 219), (392, 358, 359), (358, 391, 359), (359, 393, 392), (391, 368, 359), (381, 378, 370, 369), (359, 381, 360), (377, 374, 382, 380), (299, 296, 273, 269), (240, 268, 336, 335), (373, 374, 397, 396), (266, 241, 334, 301), (287, 288, 356, 355), (248, 312, 279, 316), (275, 247, 342, 313), (2, 3, 0, 1)])
me_jack.polygons.foreach_set('use_smooth', [True] * 429)
me_jack.polygons.foreach_set('material_index', [7, 3, 1, 1, 1, 1, 1, 1, 1, 1, 1, 1, 1, 1, 3, 3, 1, 3, 3, 3, 3, 3, 3, 3, 3, 3, 3, 3, 3, 3, 3, 3, 3, 3, 3, 3, 3, 3, 3, 3, 3, 3, 3, 3, 3, 3, 3, 3, 3, 3, 3, 3, 3, 3, 3, 3, 3, 3, 3, 3, 3, 3, 3, 3, 3, 3, 3, 3, 3, 3, 3, 3, 3, 3, 3, 3, 3, 3, 3, 3, 3, 3, 3, 3, 3, 3, 3, 3, 3, 3, 3, 5, 3, 3, 3, 3, 3, 3, 3, 3, 5, 3, 3, 3, 3, 3, 3, 3, 3, 3, 3, 3, 3, 1, 3, 3, 2, 5, 3, 5, 3, 3, 3, 3, 5, 3, 3, 3, 3, 3, 6, 3, 6, 3, 3, 3, 3, 3, 3, 3, 3, 3, 3, 3, 3, 5, 3, 5, 6, 3, 3, 3, 3, 3, 3, 5, 3, 3, 3, 3, 3, 7, 3, 3, 3, 3, 3, 3, 1, 3, 3, 3, 4, 3, 3, 3, 6, 3, 3, 3, 3, 3, 3, 3, 3, 3, 3, 3, 3, 3, 3, 3, 3, 3, 3, 3, 5, 3, 3, 3, 3, 3, 3, 3, 3, 3, 3, 3, 3, 4, 4, 4, 4, 4, 4, 3, 3, 4, 4, 4, 4, 4, 4, 4, 4, 4, 4, 4, 4, 4, 4, 4, 4, 4, 4, 4, 4, 4, 4, 4, 4, 4, 4, 4, 4, 4, 4, 3, 3, 5, 5, 5, 5, 5, 6, 5, 5, 3, 3, 3, 5, 3, 3, 3, 6, 5, 3, 5, 7, 6, 6, 6, 7, 6, 7, 7, 6, 6, 6, 1, 6, 6, 6, 6, 6, 6, 7, 6, 7, 6, 6, 7, 6, 6, 6, 6, 6, 6, 6, 6, 6, 6, 6, 6, 6, 6, 7, 6, 6, 6, 6, 6, 7, 7, 6, 6, 7, 7, 3, 7, 6, 6, 6, 6, 6, 6, 6, 3, 6, 6, 6, 5, 6, 6, 6, 6, 7, 6, 7, 6, 6, 5, 6, 6, 6, 6, 6, 6, 7, 7, 7, 6, 7, 6, 6, 6, 6, 6, 6, 6, 6, 6, 6, 6, 6, 6, 7, 6, 7, 6, 7, 7, 6, 6, 4, 6, 6, 6, 6, 7, 6, 6, 6, 6, 6, 6, 6, 6, 6, 7, 6, 6, 6, 6, 6, 7, 6, 6, 3, 6, 6, 7, 6, 7, 6, 6, 7, 6, 6, 6, 6, 6, 7, 3, 7, 7, 7, 7, 7, 7, 7, 6, 6, 7, 6, 6, 6, 6, 0])
_uv = me_jack.uv_layers.new(name='UVMap')
_uv.uv.foreach_set('vector', [0.45, 0.6667, 0.55, 0.6667, 0.55, 1.0, 0.45, 1.0, 1.0, 0.7499, 1.0, 0.5, 1.0, 0.5, 1.0, 0.7499, 0.5002, 0.05096, 0.7247, 0.05096, 0.7247, 0.2755, 0.5002, 0.2755, 0.5002, 0.949, 0.2758, 0.949, 0.2758, 0.7245, 0.5002, 0.7245, 0.7247, 0.2755, 0.9492, 0.2755, 0.9492, 0.5, 0.7247, 0.5, 0.9492, 0.7245, 0.7247, 0.7245, 0.7247, 0.5, 0.9492, 0.5, 0.5002, 0.2755, 0.2758, 0.2755, 0.2758, 0.05096, 0.5002, 0.05096, 0.7247, 0.5, 0.5002, 0.5, 0.5002, 0.2755, 0.7247, 0.2755, 0.5002, 0.5, 0.2758, 0.5, 0.2758, 0.2755, 0.5002, 0.2755, 0.05127, 0.7245, 0.2758, 0.7245, 0.2758, 0.949, 0.05127, 0.949, 0.2758, 0.2755, 0.05127, 0.2755, 0.05127, 0.05096, 0.2758, 0.05096, 0.2758, 0.5, 0.5002, 0.5, 0.5002, 0.7245, 0.2758, 0.7245, 0.05127, 0.2755, 0.2758, 0.2755, 0.2758, 0.5, 0.05127, 0.5, 0.2758, 0.7245, 0.05127, 0.7245, 0.05127, 0.5, 0.2758, 0.5, 0.5, 0.0, 0.5, 0.0, 0.25, 0.0, 0.25, 0.0, 0.5, 0.9999, 0.25, 0.9999, 0.25, 0.9999, 0.5, 0.9999, 0.5002, 0.7245, 0.7247, 0.7245, 0.7247, 0.949, 0.5002, 0.949, 0.9565, 0.5549, 0.9565, 0.5549, 0.9859, 0.5502, 0.9859, 0.5502, 0.4, 0.1762, 0.3, 0.3238, 0.2, 0.3524, 0.2, 0.1762, 0.5, 0.6476, 0.45, 0.5, 0.55, 0.5, 0.7, 0.0, 0.8, 0.1762, 0.7, 0.3238, 0.6, 0.1762, 0.09998, 0.3238, 0.15, 0.5, 0.04999, 0.5, 0.0, 0.3524, 0.85, 0.5, 0.8, 0.6762, 0.7, 0.6476, 0.75, 0.5, 0.4, 1.0, 0.3, 0.8238, 0.4, 0.6762, 0.5, 0.8238, 0.6, 0.1762, 0.7, 0.3238, 0.6, 0.3524, 0.7, 0.6476, 0.65, 0.5, 0.75, 0.5, 0.45, 0.5, 0.5, 0.6476, 0.4, 0.6762, 0.4, 0.3524, 0.45, 0.5, 0.4, 0.6762, 0.35, 0.5, 0.5, 0.3238, 0.6, 0.3524, 0.55, 0.5, 0.45, 0.5, 0.2, 0.6762, 0.3, 0.8238, 0.09998, 0.8238, 0.09998, 0.6476, 0.8, 0.1762, 0.9, 0.3238, 0.8, 0.3524, 0.0, 0.1762, -0.09998, 0.3238, -0.2, 0.1762, -0.09998, 0.0, 0.65, 0.5, 0.6, 0.3524, 0.7, 0.3238, 0.75, 0.5, -0.09998, 0.8238, -0.09998, 0.6476, 0.0, 0.6762, 0.09998, 0.8238, 0.25, 0.5, 0.2, 0.6762, 0.09998, 0.6476, 0.15, 0.5, 0.2, 0.3524, 0.25, 0.5, 0.15, 0.5, 0.5, 0.8238, 0.5, 0.6476, 0.6, 0.6762, 0.7, 0.8238, 0.25, 0.5, 0.3, 0.3238, 0.4, 0.3524, 0.35, 0.5, 0.3, 0.8238, 0.3, 0.6476, 0.4, 0.6762, 0.3, 0.6476, 0.25, 0.5, 0.35, 0.5, 0.0, 1.0, -0.09998, 0.8238, 0.09998, 0.8238, 0.4, 0.1762, 0.5, 0.3238, 0.4, 0.3524, 0.4, 0.1762, 0.4, 0.3524, 0.3, 0.3238, 0.0, 0.1762, 0.09998, 0.3238, 0.0, 0.3524, 0.04999, 0.5, 0.0, 0.6762, -0.04999, 0.5, 0.0, 0.3524, -0.04999, 0.5, 0.0, 0.6762, -0.09998, 0.6476, 0.9, 0.6476, 0.85, 0.5, 0.95, 0.5, 0.85, 0.5, 0.8, 0.3524, 0.9, 0.3238, 0.95, 0.5, 0.55, 0.5, 0.6, 0.6762, 0.5, 0.6476, 0.000488, 0.001709, 0.008789, 0.294, 0.008789, 0.2941, 6.1e-05, 0.9999, 0.5, 0.9999, 0.5, 0.9999, 0.5, 0.0, 0.5, 0.0, 0.25, 0.0, 0.3, 0.0, 0.4, 0.1762, 0.2, 0.1762, 0.09998, 0.0, 0.2, 0.1762, 0.0, 0.1762, 0.8, 0.6762, 0.9, 0.8238, 0.7, 0.8238, 0.7, 0.6476, 0.25, 0.5, 0.2, 0.3524, 0.3, 0.3238, 0.09998, 0.6476, 0.04999, 0.5, 0.15, 0.5, 0.8, 0.3524, 0.85, 0.5, 0.75, 0.5, 0.2, 0.1762, 0.2, 0.3524, 0.09998, 0.3238, 0.0, 0.1762, 0.6, 0.3524, 0.65, 0.5, 0.55, 0.5, 0.35, 0.5, 0.4, 0.6762, 0.3, 0.6476, 0.5, 0.0, 0.6, 0.1762, 0.5, 0.3238, 0.4, 0.1762, 0.2, 1.0, 0.09998, 0.8238, 0.3, 0.8238, 0.8, 1.0, 0.7, 0.8238, 0.9, 0.8238, 0.6, 1.0, 0.5, 0.8238, 0.7, 0.8238, 0.45, 0.5, 0.4, 0.3524, 0.5, 0.3238, 0.15, 0.5, 0.09998, 0.3238, 0.2, 0.3524, 0.0, 0.1762, 0.0, 0.3524, -0.09998, 0.3238, -0.04999, 0.5, -0.09998, 0.3238, 0.0, 0.3524, 0.8, 0.1762, 0.8, 0.3524, 0.7, 0.3238, 0.75, 0.5, 0.7, 0.3238, 0.8, 0.3524, 0.6, 0.1762, 0.6, 0.3524, 0.5, 0.3238, 0.25, 0.5, 0.3, 0.6476, 0.2, 0.6762, 0.3, 0.8238, 0.2, 0.6762, 0.3, 0.6476, 0.04999, 0.5, 0.09998, 0.6476, 0.0, 0.6762, 0.09998, 0.8238, 0.0, 0.6762, 0.09998, 0.6476, 0.85, 0.5, 0.9, 0.6476, 0.8, 0.6762, 0.9, 0.8238, 0.8, 0.6762, 0.9, 0.6476, 0.7, 0.8238, 0.6, 0.6762, 0.7, 0.6476, 0.5, 0.8238, 0.4, 0.6762, 0.5, 0.6476, 0.000488, 0.8281, 0.8375, 0.748, 0.9592, 0.984, 0.000488, 0.8281, 0.9592, 0.984, 0.8375, 0.748, 0.9859, 0.5502, 0.9859, 0.5502, 0.9995, 0.5394, 0.9995, 0.5394, 0.000488, 0.8281, 0.9995, 0.000488, 0.7747, 0.6246, 0.000488, 0.8281, 0.7747, 0.6246, 0.9995, 0.000488, 0.000488, 0.8281, 0.9995, 0.000488, 0.000488, 0.000488, 0.000488, 0.8281, 0.000488, 0.000488, 0.9995, 0.000488, 0.9995, 0.000488, 0.9995, 0.5394, 0.9995, 0.3919, 0.000488, 0.8281, 0.000488, 0.000488, 0.000488, 0.3919, 0.9995, 0.3919, 0.9995, 0.5394, 0.9995, 0.000488, 0.000488, 0.3919, 0.000488, 0.000488, 0.000488, 0.8281, 0.9995, 0.9976, 0.000488, 0.9976, 0.000488, 0.2805, 0.9995, 0.2805, 1.0, 0.9999, 1.0, 0.7499, 1.0, 0.5, 0.5, 0.0, 0.25, 0.0, 6.1e-05, 0.0, 6.1e-05, 0.0, 1.0, 0.0, 0.5, 0.0, 0.5, 0.0, 1.0, 0.9999, 1.0, 0.5, 1.0, 0.5, 6.1e-05, 0.0, 6.1e-05, 0.5, 6.1e-05, 0.5, 6.1e-05, 0.9999, 0.25, 0.9999, 0.5, 0.9999, 0.9995, 0.000488, 0.8105, 0.5793, 0.7877, 0.5977, 0.7877, 0.5977, 0.8105, 0.5793, 0.9995, 0.000488, 0.00708, 0.2719, 0.009583, 0.2719, 0.009583, 0.2751, 0.00708, 0.2751, 6.1e-05, 0.0, 6.1e-05, 0.25, 6.1e-05, 0.5, 0.65, 0.5, 0.7, 0.6476, 0.6, 0.6762, 0.55, 0.5, 0.000488, 0.8679, 0.9995, 0.8679, 0.9995, 0.9995, 0.000488, 0.9995, 0.8444, 0.5681, 0.8874, 0.56, 0.9995, 0.000488, 0.9995, 0.000488, 0.8874, 0.56, 0.8444, 0.5681, 0.000488, 0.000488, 0.000488, 0.000488, 0.9995, 0.000488, 0.9995, 0.000488, 0.8375, 0.748, 0.9636, 0.8727, 0.9592, 0.984, 0.9592, 0.984, 0.9636, 0.8727, 0.8375, 0.748, 6.1e-05, 0.5, 6.1e-05, 0.25, 6.1e-05, 0.25, 6.1e-05, 0.5, 1.0, 0.25, 1.0, 0.25, 1.0, 0.5, 1.0, 0.5, 0.5, 0.0, 0.75, 0.0, 0.75, 0.0, 0.5, 0.0, 6.1e-05, 0.7499, 6.1e-05, 0.7499, 6.1e-05, 0.5, 6.1e-05, 0.5, 0.9492, 0.2755, 0.7247, 0.2755, 0.7247, 0.05096, 0.9492, 0.05096, 0.000488, 0.8281, 0.7789, 0.6614, 0.7995, 0.6982, 0.000488, 0.8281, 0.7995, 0.6982, 0.7789, 0.6614, 0.0, 0.0, 1.0, 0.0, 1.0, 1.0, 0.0, 1.0, 0.009583, 0.2751, 0.00708, 0.2751, 0.00708, 0.2719, 0.009583, 0.2719, 0.7995, 0.6982, 0.8375, 0.748, 0.8375, 0.748, 0.7995, 0.6982, 0.0144, 0.294, 0.008789, 0.294, 0.008789, 0.294, 0.0144, 0.294, 0.9995, 0.5394, 0.9995, 0.5394, 0.9995, 0.000488, 0.9565, 0.5549, 0.8874, 0.56, 0.8874, 0.56, 0.9565, 0.5549, 0.9995, 0.000488, 0.9995, 0.5394, 0.9995, 0.5394, 0.9565, 0.5549, 0.9859, 0.5502, 0.9859, 0.5502, 0.9565, 0.5549, 0.008789, 0.2941, 0.008789, 0.294, 0.0144, 0.294, 0.0144, 0.2941, 0.8444, 0.5681, 0.8874, 0.56, 0.8874, 0.56, 0.8444, 0.5681, 0.9636, 0.8727, 0.9636, 0.8727, 0.8375, 0.748, 0.8375, 0.748, 0.8874, 0.56, 0.8874, 0.56, 0.8444, 0.5681, 0.8444, 0.5681, 1.0, 0.0, 1.0, 0.0, 1.0, 0.25, 1.0, 0.25, 0.9995, 0.000488, 0.9995, 0.000488, 0.9995, 0.3919, 0.45, 0.6667, 0.55, 0.6667, 0.55, 1.0, 0.45, 1.0, 0.9995, 0.000488, 0.9995, 0.3919, 0.9995, 0.000488, 0.45, 0.6667, 0.55, 0.6667, 0.55, 1.0, 0.45, 1.0, 0.000488, 0.8281, 0.000488, 0.8281, 0.000488, 0.3919, 0.000488, 0.8281, 0.000488, 0.3919, 0.000488, 0.8281, 0.8444, 0.5681, 0.8105, 0.5793, 0.8105, 0.5793, 0.8444, 0.5681, 0.7789, 0.6614, 0.7789, 0.6614, 0.7747, 0.6246, 0.7747, 0.6246, 0.7995, 0.6982, 0.7789, 0.6614, 0.7789, 0.6614, 0.7995, 0.6982, 0.9995, 0.000488, 0.000488, 0.000488, 0.000488, 0.000488, 0.9995, 0.000488, 6.1e-05, 0.9999, 0.25, 0.9999, 0.25, 0.9999, 6.1e-05, 0.9999, 6.1e-05, 0.25, 6.1e-05, 0.0, 6.1e-05, 0.0, 6.1e-05, 0.25, 0.7789, 0.6614, 0.7789, 0.6614, 0.7995, 0.6982, 0.7995, 0.6982, 0.9515, 0.993, 0.9515, 0.993, 0.9592, 0.984, 0.9592, 0.984, 0.9995, 0.000488, 0.000488, 0.000488, 0.000488, 0.8262, 0.9995, 0.8262, 0.9515, 0.993, 0.9515, 0.993, 0.9324, 0.9995, 0.9324, 0.9995, 0.0144, 0.2977, 0.008789, 0.2977, 0.008789, 0.2941, 0.0144, 0.2941, 0.9658, 0.8804, 0.9636, 0.8727, 0.9636, 0.8727, 0.9658, 0.8804, 0.0, 0.0, 1.0, 0.0, 1.0, 0.2795, 0.0, 0.2795, 0.55, 0.3333, 0.65, 0.3333, 0.65, 0.6667, 0.55, 0.6667, 1.0, 0.9999, 1.0, 0.9999, 0.75, 0.9999, 0.75, 0.9999, 0.5, 0.9999, 0.75, 0.9999, 1.0, 0.9999, 1.0, 0.9999, 0.000488, 0.8281, 0.9324, 0.9995, 0.9592, 0.984, 0.000488, 0.8281, 0.9592, 0.984, 0.9324, 0.9995, 0.8874, 0.56, 0.9859, 0.5502, 0.9995, 0.000488, 0.9995, 0.000488, 0.9859, 0.5502, 0.8874, 0.56, 0.0144, 0.294, 0.0144, 0.294, 0.008789, 0.294, 0.000488, 0.001648, 0.9636, 0.8727, 0.9636, 0.8727, 0.9658, 0.8804, 0.9658, 0.8804, 0.000488, 0.8281, 0.7747, 0.6246, 0.7789, 0.6614, 0.000488, 0.8281, 0.7789, 0.6614, 0.7747, 0.6246, 0.000488, 0.000488, 0.000488, 0.000488, 0.000488, 0.8281, 0.000488, 0.8281, 0.000488, 0.000488, 0.000488, 0.000488, 0.55, 0.6667, 0.45, 0.6667, 0.45, 0.3333, 0.55, 0.3333, 0.8375, 0.748, 0.9636, 0.8727, 0.9636, 0.8727, 0.8375, 0.748, 0.8874, 0.56, 0.8874, 0.56, 0.9565, 0.5549, 0.9565, 0.5549, 6.1e-05, 0.9999, 6.1e-05, 0.9999, 6.1e-05, 0.7499, 6.1e-05, 0.7499, 0.7747, 0.6246, 0.7877, 0.5977, 0.9995, 0.000488, 0.9995, 0.000488, 0.7877, 0.5977, 0.7747, 0.6246, 0.7877, 0.5977, 0.8105, 0.5793, 0.8105, 0.5793, 0.7877, 0.5977, 0.7247, 0.7245, 0.9492, 0.7245, 0.9492, 0.949, 0.7247, 0.949, 0.9859, 0.5502, 0.9995, 0.5394, 0.9995, 0.000488, 0.9995, 0.000488, 0.9995, 0.5394, 0.9859, 0.5502, 0.000488, 0.8281, 0.9065, 0.9989, 0.9324, 0.9995, 0.8795, 0.152, 0.8597, 0.152, 0.8597, 0.1232, 0.8795, 0.1232, 0.000488, 0.8281, 0.9324, 0.9995, 0.9065, 0.9989, 0.000488, 0.9995, 0.9995, 0.9995, 0.9995, 0.8262, 0.000488, 0.8262, 0.75, 0.0, 1.0, 0.0, 1.0, 0.0, 0.75, 0.0, 0.04999, 0.3333, -0.04999, 0.3333, -0.04999, 0.0, 0.04999, 0.0, 0.8105, 0.5793, 0.8444, 0.5681, 0.9995, 0.000488, 0.9995, 0.000488, 0.8444, 0.5681, 0.8105, 0.5793, 0.9324, 0.9995, 0.9515, 0.993, 0.9515, 0.993, 0.9324, 0.9995, 0.8105, 0.5793, 0.8105, 0.5793, 0.8444, 0.5681, 0.8444, 0.5681, 0.000488, 0.8281, 0.7995, 0.6982, 0.8375, 0.748, 0.000488, 0.8281, 0.8375, 0.748, 0.7995, 0.6982, 0.75, 0.9999, 0.75, 0.9999, 0.5, 0.9999, 0.5, 0.9999, 0.8874, 0.56, 0.9565, 0.5549, 0.9859, 0.5502, 0.7877, 0.5977, 0.7747, 0.6246, 0.7747, 0.6246, 0.7877, 0.5977, 0.9859, 0.5502, 0.9565, 0.5549, 0.8874, 0.56, 0.9324, 0.9995, 0.9515, 0.993, 0.9592, 0.984, 0.9592, 0.984, 0.9515, 0.993, 0.9324, 0.9995, 6.1e-05, 0.5, 6.1e-05, 0.5, 6.1e-05, 0.7499, 0.9065, 0.9989, 0.9324, 0.9995, 0.9324, 0.9995, 0.9065, 0.9989, 1.0, 0.0, 1.0, 0.0, 0.75, 0.0, 1.0, 0.5, 1.0, 0.25, 1.0, 0.0, 0.9636, 0.8727, 0.9658, 0.8804, 0.9592, 0.984, 0.8375, 0.748, 0.8375, 0.748, 0.7995, 0.6982, 0.7995, 0.6982, 0.9592, 0.984, 0.9658, 0.8804, 0.9636, 0.8727, 0.009583, 0.2751, 0.00708, 0.2751, 0.00708, 0.2719, 0.009583, 0.2719, 6.1e-05, 0.9999, 6.1e-05, 0.9999, 0.25, 0.9999, 6.1e-05, 0.0, 6.1e-05, 0.0, 0.25, 0.0, 0.25, 0.0, 0.000488, 0.001648, 0.000488, 0.001648, 0.000488, 0.001648, 0.5, 0.9999, 0.5, 0.9999, 0.75, 0.9999, 6.1e-05, 0.0, 6.1e-05, 0.0, 6.1e-05, 0.25, 6.1e-05, 0.5, 6.1e-05, 0.9999, 6.1e-05, 0.9999, 0.9995, 0.001648, 0.9995, 0.001648, 0.9995, 0.001648, 1.0, 0.0, 0.75, 0.0, 0.5, 0.0, 6.1e-05, 0.5, 6.1e-05, 0.7499, 6.1e-05, 0.9999, 1.0, 0.9999, 1.0, 0.9999, 1.0, 0.7499, 1.0, 0.5, 1.0, 0.0, 1.0, 0.0, 1.0, 0.5, 1.0, 0.5, 1.0, 0.25, -0.004883, 0.4698, 0.7767, 0.002563, -0.133, 1.055, 0.9096, 0.9985, -0.005798, -0.001099, 0.7807, 0.4427, -0.2264, 0.2584, -0.2264, 0.002563, 0.7767, 0.002563, -0.005798, -0.001099, 1.004, -0.001099, 1.004, 0.2419, 0.9096, 0.9985, -0.005798, 0.7172, -0.005798, -0.001099, 0.7767, 0.002563, 0.7767, 0.759, -0.133, 1.055, 0.8105, 0.5793, 0.8105, 0.5793, 0.7877, 0.5977, 0.7877, 0.5977, 0.7747, 0.6246, 0.7789, 0.6614, 0.7789, 0.6614, 0.7747, 0.6246, -0.000671, 0.4062, -0.01367, 0.3596, 0.7767, 0.002563, -0.005798, -0.001099, 0.7896, 0.3379, 0.7765, 0.3823, -0.005798, -0.001099, 0.9602, 0.2674, 0.8903, 0.2758, -0.1138, 0.2941, -0.1833, 0.2852, 0.7767, 0.002563, -0.1925, 0.8497, -0.06378, 0.6201, -0.133, 1.055, 0.9096, 0.9985, 0.84, 0.5853, 0.9695, 0.8033, -0.03656, 0.3275, -0.07062, 0.3081, 0.7767, 0.002563, -0.005798, -0.001099, 0.8469, 0.2891, 0.8126, 0.3075, -0.1782, 1.045, -0.1925, 0.8497, -0.133, 1.055, 0.9551, 0.9889, 0.9096, 0.9985, 0.9695, 0.8033, -0.004883, 0.4698, -0.000671, 0.4062, 0.7767, 0.002563, -0.005798, -0.001099, 0.7765, 0.3823, 0.7807, 0.4427, -0.06378, 0.6201, -0.02557, 0.5337, -0.133, 1.055, 0.9096, 0.9985, 0.8015, 0.5033, 0.84, 0.5853, -0.1833, 0.2852, -0.2264, 0.2584, 0.7767, 0.002563, -0.005798, -0.001099, 1.004, 0.2419, 0.9602, 0.2674, -0.01367, 0.3596, -0.03656, 0.3275, 0.7767, 0.002563, -0.005798, -0.001099, 0.8126, 0.3075, 0.7896, 0.3379, -0.07062, 0.3081, -0.1138, 0.2941, 0.7767, 0.002563, -0.005798, -0.001099, 0.8903, 0.2758, 0.8469, 0.2891, -0.1782, 1.045, -0.1859, 1.029, -0.1925, 0.8497, 0.9551, 0.9889, 0.9695, 0.8033, 0.9629, 0.974, 0.9551, 0.9889, 0.9359, 0.9995, 0.9096, 0.9985, -0.1782, 1.045, -0.133, 1.055, -0.1591, 1.056, -0.02557, 0.5337, -0.004883, 0.4698, -0.133, 1.055, 0.9096, 0.9985, 0.7807, 0.4427, 0.8015, 0.5033, -0.1833, 0.2852, -0.2128, 0.277, -0.2264, 0.2584, 1.004, 0.2419, 0.9899, 0.2595, 0.9602, 0.2674, 0.84, 0.5853, 0.9673, 0.7907, 0.9695, 0.8033, -0.1925, 0.8497, -0.1904, 0.8364, -0.06378, 0.6201, 0.9995, 0.5394, 0.9859, 0.5502, 0.9859, 0.5502, 0.9995, 0.5394, 0.9995, 0.8679, 0.9995, 0.8679, 0.000488, 0.8679, 0.000488, 0.8679, 0.8381, 0.1465, 0.838, 0.1465, 0.838, 0.1461, 0.8381, 0.1461, 0.8384, 0.1461, 0.8386, 0.1461, 0.8386, 0.1465, 0.8384, 0.1465, 0.8384, 0.1465, 0.8383, 0.1465, 0.8383, 0.1461, 0.8384, 0.1461, 0.838, 0.1465, 0.8381, 0.1465, 0.8381, 0.1461, 0.838, 0.1461, 0.8384, 0.1465, 0.8386, 0.1465, 0.8386, 0.1461, 0.8384, 0.1461, 0.45, 0.6667, 0.55, 0.6667, 0.55, 1.0, 0.45, 1.0, 0.8381, 0.1465, 0.8383, 0.1465, 0.8383, 0.1461, 0.8381, 0.1461, 0.8383, 0.1465, 0.8384, 0.1465, 0.8384, 0.1461, 0.8383, 0.1461, 0.9592, 0.984, 0.9515, 0.993, 0.9515, 0.993, 0.9592, 0.984, 0.9065, 0.9989, 0.000488, 0.8281, 0.000488, 0.8281, 0.9065, 0.9989, 0.9592, 0.984, 0.9658, 0.8804, 0.9658, 0.8804, 0.9592, 0.984, 0.0144, 0.294, 0.008789, 0.294, 0.008789, 0.2939, 0.0144, 0.2939, 0.7877, 0.5977, 0.7877, 0.5977, 0.7747, 0.6246, 0.7747, 0.6246, 0.000488, 0.8281, 0.000488, 0.8281, 0.9065, 0.9989, 0.9065, 0.9989, 0.9592, 0.984, 0.9592, 0.984, 0.9658, 0.8804, 0.9658, 0.8804, 0.65, 1.0, 0.55, 1.0, 0.55, 0.6667, 0.65, 0.6667, 0.0144, 0.294, 0.008789, 0.294, 0.008789, 0.294, 0.0144, 0.294, 0.9324, 0.9995, 0.9324, 0.9995, 0.9065, 0.9989, 0.9065, 0.9989, 0.0144, 0.2941, 0.0144, 0.294, 0.9995, 0.001648, 0.04999, 0.6667, 0.15, 0.6667, 0.15, 1.0, 0.04999, 1.0, 0.04999, 1.0, -0.04999, 1.0, -0.04999, 0.6667, 0.04999, 0.6667, 0.04999, 0.6667, 0.15, 0.6667, 0.15, 1.0, 0.04999, 1.0, 0.6805, 1.0, 0.85, 1.0, 0.95, 1.0, 0.04999, 0.6667, -0.04999, 0.6667, -0.04999, 0.3333, 0.04999, 0.3333, 0.35, 0.3333, 0.45, 0.3333, 0.45, 0.6667, 0.35, 0.6667, 0.04999, 1.0, -0.04999, 1.0, -0.04999, 0.6667, 0.04999, 0.6667, 0.85, 1.0, 0.75, 1.0, 0.75, 0.6667, 0.85, 0.6667, 0.6805, 1.0, 0.85, 1.0, 0.95, 1.0, 0.35, 0.6667, 0.25, 0.6667, 0.25, 0.3333, 0.35, 0.3333, 0.65, 0.3333, 0.75, 0.3333, 0.75, 0.6667, 0.65, 0.6667, 0.5002, 0.5, 0.7247, 0.5, 0.7247, 0.7245, 0.5002, 0.7245, 0.55, 0.6667, 0.65, 0.6667, 0.65, 1.0, 0.55, 1.0, 0.6805, 1.0, 0.85, 1.0, 0.95, 1.0, 0.85, 0.6667, 0.75, 0.6667, 0.75, 0.3333, 0.85, 0.3333, 0.55, 0.6667, 0.45, 0.6667, 0.45, 0.3333, 0.55, 0.3333, 0.04999, 1.0, -0.04999, 1.0, -0.04999, 0.6667, 0.04999, 0.6667, 0.85, 0.6667, 0.95, 0.6667, 0.95, 1.0, 0.85, 1.0, 0.35, 0.6667, 0.45, 0.6667, 0.45, 1.0, 0.35, 1.0, 0.09558, 1.0, 0.65, 1.0, 0.6805, 1.0, 0.65, 0.3333, 0.75, 0.3333, 0.75, 0.6667, 0.65, 0.6667, 0.55, 0.3333, 0.65, 0.3333, 0.65, 0.6667, 0.55, 0.6667, 0.04999, 0.6667, -0.04999, 0.6667, -0.04999, 0.3333, 0.04999, 0.3333, 0.75, 0.0, 0.85, 0.0, 0.85, 0.3333, 0.75, 0.3333, 0.75, 1.0, 0.65, 1.0, 0.65, 0.6667, 0.75, 0.6667, 0.85, 0.3333, 0.95, 0.3333, 0.95, 0.6667, 0.85, 0.6667, 0.04999, 0.6667, 0.15, 0.6667, 0.15, 1.0, 0.04999, 1.0, 0.09558, 1.0, 0.65, 1.0, 0.6805, 1.0, 0.55, 0.6667, 0.45, 0.6667, 0.45, 0.3333, 0.55, 0.3333, 0.35, 0.6667, 0.25, 0.6667, 0.25, 0.3333, 0.35, 0.3333, 0.45, 0.6667, 0.35, 0.6667, 0.35, 0.3333, 0.45, 0.3333, 0.45, 0.6667, 0.35, 0.6667, 0.35, 0.3333, 0.45, 0.3333, 0.35, 0.3333, 0.25, 0.3333, 0.25, 0.0, 0.35, 0.0, 0.25, 0.6667, 0.35, 0.6667, 0.35, 1.0, 0.25, 1.0, 0.15, 0.6667, 0.04999, 0.6667, 0.04999, 0.3333, 0.15, 0.3333, 0.25, 0.6667, 0.35, 0.6667, 0.35, 1.0, 0.25, 1.0, 0.09558, 1.0, 0.65, 1.0, 0.6805, 1.0, 0.85, 0.6667, 0.75, 0.6667, 0.75, 0.3333, 0.85, 0.3333, 0.55, 0.3333, 0.65, 0.3333, 0.65, 0.6667, 0.55, 0.6667, 0.15, 0.3333, 0.25, 0.3333, 0.25, 0.6667, 0.15, 0.6667, 0.45, 0.3333, 0.35, 0.3333, 0.35, 0.0, 0.45, 0.0, 0.15, 0.6667, 0.25, 0.6667, 0.25, 1.0, 0.15, 1.0, 0.04999, 0.6667, -0.04999, 0.6667, -0.04999, 0.3333, 0.04999, 0.3333, 0.2344, 1.0, 0.09631, 1.0, 0.6805, 1.0, 0.15, 0.6667, 0.25, 0.6667, 0.25, 1.0, 0.15, 1.0, 0.25, 0.6667, 0.35, 0.6667, 0.35, 1.0, 0.25, 1.0, 0.6805, 1.0, 0.65, 1.0, 0.75, 1.0, 0.55, 0.3333, 0.45, 0.3333, 0.45, 0.0, 0.55, 0.0, 0.25, 0.3333, 0.15, 0.3333, 0.15, 0.0, 0.25, 0.0, 0.35, 0.3333, 0.45, 0.3333, 0.45, 0.6667, 0.35, 0.6667, 0.000488, 0.001709, 0.000488, 0.001648, 0.000488, 0.001648, 0.000488, 0.001709, 0.04999, 0.3333, -0.04999, 0.3333, -0.04999, 0.0, 0.04999, 0.0, 0.65, 0.3333, 0.55, 0.3333, 0.55, 0.0, 0.65, 0.0, 0.2344, 1.0, 0.09631, 1.0, 0.6805, 1.0, 0.85, 1.0, 0.75, 1.0, 0.75, 0.6667, 0.85, 0.6667, 0.35, 0.6667, 0.45, 0.6667, 0.45, 1.0, 0.35, 1.0, 0.6805, 1.0, 0.65, 1.0, 0.75, 1.0, 0.95, 0.6667, 0.85, 0.6667, 0.85, 0.3333, 0.95, 0.3333, 0.35, 0.3333, 0.25, 0.3333, 0.25, 0.0, 0.35, 0.0, 1.0, 0.7499, 1.0, 0.9999, 1.0, 0.9999, 1.0, 0.7499, 0.75, 0.3333, 0.65, 0.3333, 0.65, 0.0, 0.75, 0.0, 0.75, 1.0, 0.65, 1.0, 0.65, 0.6667, 0.75, 0.6667, 0.2344, 1.0, 0.09631, 1.0, 0.6805, 1.0, 0.8383, 0.1465, 0.8381, 0.1465, 0.8381, 0.1461, 0.8383, 0.1461, 0.85, 1.0, 0.75, 1.0, 0.75, 0.6667, 0.85, 0.6667, 0.6805, 1.0, 0.65, 1.0, 0.75, 1.0, 0.15, 0.6667, 0.04999, 0.6667, 0.04999, 0.3333, 0.15, 0.3333, 0.04999, 0.0, 0.15, 0.0, 0.15, 0.3333, 0.04999, 0.3333, 0.85, 0.0, 0.95, 0.0, 0.95, 0.3333, 0.85, 0.3333, 0.15, 0.6667, 0.04999, 0.6667, 0.04999, 0.3333, 0.15, 0.3333, 0.65, 0.3333, 0.55, 0.3333, 0.55, 0.0, 0.65, 0.0, 0.25, 0.3333, 0.15, 0.3333, 0.15, 0.0, 0.25, 0.0, 0.09631, 1.0, 0.09558, 1.0, 0.6805, 1.0, 0.009583, 0.2751, 0.00708, 0.2751, 0.00708, 0.2719, 0.009583, 0.2719, 0.895, 1.0, 0.7158, 1.0, 0.6805, 1.0, 0.7158, 1.0, 0.4664, 1.0, 0.6805, 1.0, 0.6805, 1.0, 0.95, 1.0, 0.895, 1.0, 0.4664, 1.0, 0.2344, 1.0, 0.6805, 1.0, 0.15, 0.6667, 0.25, 0.6667, 0.25, 1.0, 0.15, 1.0, 0.6805, 1.0, 0.75, 1.0, 0.85, 1.0, 0.85, 0.6667, 0.95, 0.6667, 0.95, 1.0, 0.85, 1.0, 0.15, 0.6667, 0.04999, 0.6667, 0.04999, 0.3333, 0.15, 0.3333, 0.85, 0.6667, 0.75, 0.6667, 0.75, 0.3333, 0.85, 0.3333, -0.04999, 0.0, 0.04999, 0.0, 0.04999, 0.3333, -0.04999, 0.3333, 0.55, 0.3333, 0.45, 0.3333, 0.45, 0.0, 0.55, 0.0, 0.25, 0.3333, 0.15, 0.3333, 0.15, 0.0, 0.25, 0.0, 0.75, 0.0, 0.85, 0.0, 0.85, 0.3333, 0.75, 0.3333, 0.75, 0.3333, 0.65, 0.3333, 0.65, 0.0, 0.75, 0.0, 0.09631, 1.0, 0.09558, 1.0, 0.6805, 1.0, 0.15, 0.6667, 0.25, 0.6667, 0.25, 1.0, 0.15, 1.0, 0.895, 1.0, 0.7158, 1.0, 0.6805, 1.0, 0.7158, 1.0, 0.4664, 1.0, 0.6805, 1.0, 0.6805, 1.0, 0.95, 1.0, 0.895, 1.0, 0.4664, 1.0, 0.2344, 1.0, 0.6805, 1.0, 0.35, 0.6667, 0.45, 0.6667, 0.45, 1.0, 0.35, 1.0, 0.6805, 1.0, 0.75, 1.0, 0.85, 1.0, 0.85, 0.6667, 0.95, 0.6667, 0.95, 1.0, 0.85, 1.0, 0.15, 0.3333, 0.25, 0.3333, 0.25, 0.6667, 0.15, 0.6667, 0.35, 0.6667, 0.25, 0.6667, 0.25, 0.3333, 0.35, 0.3333, 0.04999, 0.0, 0.15, 0.0, 0.15, 0.3333, 0.04999, 0.3333, 0.45, 0.3333, 0.35, 0.3333, 0.35, 0.0, 0.45, 0.0, 0.75, 0.3333, 0.65, 0.3333, 0.65, 0.0, 0.75, 0.0, 0.04999, 0.0, 0.15, 0.0, 0.15, 0.3333, 0.04999, 0.3333, 0.75, 0.3333, 0.65, 0.3333, 0.65, 0.0, 0.75, 0.0, 0.55, 0.3333, 0.45, 0.3333, 0.45, 0.0, 0.55, 0.0, 0.09631, 1.0, 0.09558, 1.0, 0.6805, 1.0, 0.8597, 0.1232, 0.8597, 0.152, 0.8795, 0.152, 0.8795, 0.1232, 0.895, 1.0, 0.7158, 1.0, 0.6805, 1.0, 0.7158, 1.0, 0.4664, 1.0, 0.6805, 1.0, 0.6805, 1.0, 0.95, 1.0, 0.895, 1.0, 0.4664, 1.0, 0.2344, 1.0, 0.6805, 1.0, 0.55, 0.6667, 0.65, 0.6667, 0.65, 1.0, 0.55, 1.0, 0.6805, 1.0, 0.75, 1.0, 0.85, 1.0, 0.55, 0.3333, 0.65, 0.3333, 0.65, 0.6667, 0.55, 0.6667, 0.95, 0.6667, 0.85, 0.6667, 0.85, 0.3333, 0.95, 0.3333, -0.04999, 0.0, 0.04999, 0.0, 0.04999, 0.3333, -0.04999, 0.3333, 0.55, 0.3333, 0.45, 0.3333, 0.45, 0.0, 0.55, 0.0, 0.25, 0.3333, 0.15, 0.3333, 0.15, 0.0, 0.25, 0.0, 0.95, 0.3333, 0.85, 0.3333, 0.85, 0.0, 0.95, 0.0, 0.75, 0.0, 0.85, 0.0, 0.85, 0.3333, 0.75, 0.3333, 0.04999, 0.6667, 0.15, 0.6667, 0.15, 1.0, 0.04999, 1.0, 0.6805, 1.0, 0.85, 1.0, 0.95, 1.0, 0.55, 0.6667, 0.45, 0.6667, 0.45, 0.3333, 0.55, 0.3333, 0.04999, 0.6667, -0.04999, 0.6667, -0.04999, 0.3333, 0.04999, 0.3333, 0.04999, 1.0, -0.04999, 1.0, -0.04999, 0.6667, 0.04999, 0.6667, 0.85, 0.6667, 0.95, 0.6667, 0.95, 1.0, 0.85, 1.0, 0.65, 1.0, 0.55, 1.0, 0.55, 0.6667, 0.65, 0.6667, 0.09558, 1.0, 0.65, 1.0, 0.6805, 1.0, 0.65, 0.3333, 0.75, 0.3333, 0.75, 0.6667, 0.65, 0.6667, 0.35, 0.6667, 0.25, 0.6667, 0.25, 0.3333, 0.35, 0.3333, 0.9995, 0.001648, 0.9995, 0.001648, 0.9995, 0.001648, 0.9995, 0.001648, 0.65, 0.3333, 0.75, 0.3333, 0.75, 0.6667, 0.65, 0.6667, 0.85, 1.0, 0.75, 1.0, 0.75, 0.6667, 0.85, 0.6667, 0.95, 0.6667, 0.85, 0.6667, 0.85, 0.3333, 0.95, 0.3333, 0.35, 0.6667, 0.45, 0.6667, 0.45, 1.0, 0.35, 1.0, 0.2344, 1.0, 0.09631, 1.0, 0.6805, 1.0, 0.75, 1.0, 0.65, 1.0, 0.65, 0.6667, 0.75, 0.6667, 0.25, 0.6667, 0.35, 0.6667, 0.35, 1.0, 0.25, 1.0, 0.6805, 1.0, 0.65, 1.0, 0.75, 1.0, 0.85, 0.6667, 0.75, 0.6667, 0.75, 0.3333, 0.85, 0.3333, 0.04999, 0.0, 0.15, 0.0, 0.15, 0.3333, 0.04999, 0.3333, 0.45, 0.3333, 0.35, 0.3333, 0.35, 0.0, 0.45, 0.0, 0.75, 0.0, 0.85, 0.0, 0.85, 0.3333, 0.75, 0.3333, 0.95, 0.3333, 0.85, 0.3333, 0.85, 0.0, 0.95, 0.0, 0.09631, 1.0, 0.09558, 1.0, 0.6805, 1.0, 0.000488, 0.000488, 0.9995, 0.000488, 0.9995, 0.000488, 0.000488, 0.000488, 0.895, 1.0, 0.7158, 1.0, 0.6805, 1.0, 0.7158, 1.0, 0.4664, 1.0, 0.6805, 1.0, 0.6805, 1.0, 0.95, 1.0, 0.895, 1.0, 0.4664, 1.0, 0.2344, 1.0, 0.6805, 1.0, 0.75, 1.0, 0.65, 1.0, 0.65, 0.6667, 0.75, 0.6667, 0.6805, 1.0, 0.75, 1.0, 0.85, 1.0, 0.15, 0.3333, 0.25, 0.3333, 0.25, 0.6667, 0.15, 0.6667, 0.25, 0.6667, 0.15, 0.6667, 0.15, 0.3333, 0.25, 0.3333, 0.45, 0.3333, 0.35, 0.3333, 0.35, 0.0, 0.45, 0.0, 0.35, 0.3333, 0.25, 0.3333, 0.25, 0.0, 0.35, 0.0, 0.65, 0.3333, 0.55, 0.3333, 0.55, 0.0, 0.65, 0.0, 0.35, 0.3333, 0.25, 0.3333, 0.25, 0.0, 0.35, 0.0, 0.95, 0.3333, 0.85, 0.3333, 0.85, 0.0, 0.95, 0.0, 0.65, 0.3333, 0.55, 0.3333, 0.55, 0.0, 0.65, 0.0, 1.0, 1.0, 0.0, 1.0, 0.0, 0.0, 1.0, 0.0])
me_jack.materials.append(mat_01jackmarquee)
me_jack.materials.append(mat_02jacksnap)
me_jack.materials.append(mat_jackbezel)
me_jack.materials.append(mat_jackblack)
me_jack.materials.append(mat_jackside)
me_jack.materials.append(mat_jackmisc)
me_jack.materials.append(mat_jackwhite)
me_jack.materials.append(mat_jackred)
me_jack.use_remesh_fix_poles = True
me_jack.use_remesh_preserve_attributes = False
me_jack.update()

# ---- objects
ob_jack = bpy.data.objects.new('jack', me_jack)

# ---- transforms, parenting, visibility, modifiers, constraints
ob_jack.location = (0.0, 0.0, 1.068)
ob_jack.rotation_euler = (1.571, 0.0, 0.0)
_m = ob_jack.modifiers.new('Auto Smooth', 'NODES')
_m.node_group = ng_auto_smooth
_gi = [s.identifier for s in ng_auto_smooth.interface.items_tree if s.item_type == 'SOCKET' and s.in_out == 'INPUT']
_m[_gi[1]] = 1.047  # Angle
_m = ob_jack.modifiers.new('WeightedNormal', 'WEIGHTED_NORMAL')
_m.keep_sharp = True

# ---- collection membership
scene.collection.objects.link(ob_jack)

# ---- scene / render settings (as saved in the file)
scene.frame_start = 1; scene.frame_end = 250; scene.frame_set(1)
scene.render.engine = 'BLENDER_EEVEE_NEXT'
scene.cycles.use_denoising = False
scene.cycles.samples = 128
scene.cycles.sampling_pattern = 'TABULATED_SOBOL'
scene.cycles.use_adaptive_sampling = False
scene.cycles.use_light_tree = False
scene.view_settings.view_transform = 'Filmic'
bpy.context.view_layer.update()

# ---- added for rendering (the .blend has no active camera and no usable light): camera, sun
cam_auto = bpy.data.cameras.new('AutoCamera')
cam_auto.lens = 50.0
cam_auto.sensor_width = 36.0
cam_auto.clip_end = 1000.0
ob_auto_camera = bpy.data.objects.new('AutoCamera', cam_auto)
scene.collection.objects.link(ob_auto_camera)
ob_auto_camera.location = (1.92096, -2.06175, 2.42645)
ob_auto_camera.rotation_euler = (1.09748, -7.21219e-08, 0.694738)
scene.camera = ob_auto_camera
light_auto_sun = bpy.data.lights.new('AutoSun', 'SUN')
light_auto_sun.energy = 3.0
light_auto_sun.angle = 0.0523599
ob_auto_sun = bpy.data.objects.new('AutoSun', light_auto_sun)
scene.collection.objects.link(ob_auto_sun)
ob_auto_sun.rotation_euler = (0.872665, 0.174533, 0.523599)
bpy.context.view_layer.update()
